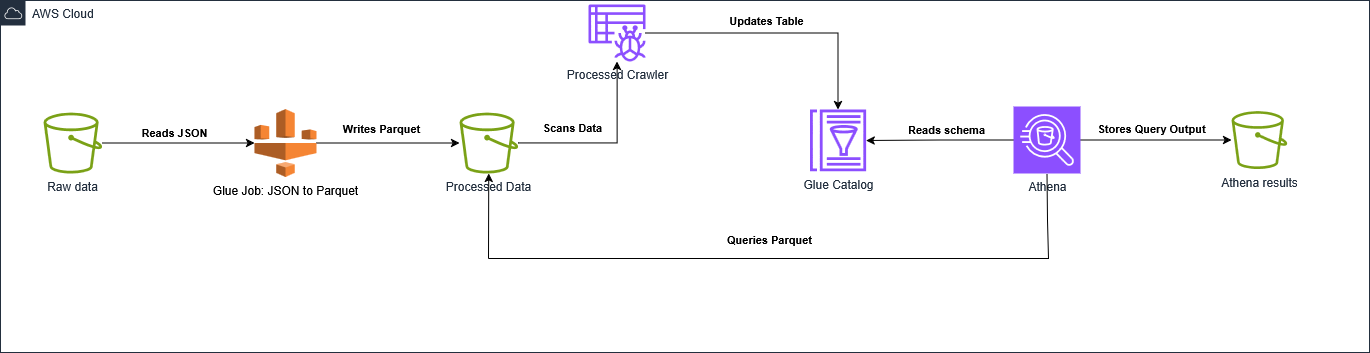

The diagram above was exported from draw.io. Its source (the exported page's mxGraphModel, read from the mxfile embedded in the PNG):
<mxGraphModel dx="1544" dy="853" grid="0" gridSize="10" guides="1" tooltips="1" connect="1" arrows="1" fold="1" page="1" pageScale="1" pageWidth="2339" pageHeight="3300" math="0" shadow="0">
  <root>
    <mxCell id="0" />
    <mxCell id="1" parent="0" />
    <mxCell id="jfYqB5fDT2kifyfe6mJF-77" parent="1" style="points=[[0,0],[0.25,0],[0.5,0],[0.75,0],[1,0],[1,0.25],[1,0.5],[1,0.75],[1,1],[0.75,1],[0.5,1],[0.25,1],[0,1],[0,0.75],[0,0.5],[0,0.25]];outlineConnect=0;gradientColor=none;html=1;whiteSpace=wrap;fontSize=12;fontStyle=0;container=1;pointerEvents=0;collapsible=0;recursiveResize=0;shape=mxgraph.aws4.group;grIcon=mxgraph.aws4.group_aws_cloud;strokeColor=#232F3E;fillColor=none;verticalAlign=top;align=left;spacingLeft=30;fontColor=#232F3E;dashed=0;" value="AWS Cloud" vertex="1">
      <mxGeometry height="352" width="1369" x="127" y="160" as="geometry" />
    </mxCell>
    <mxCell id="jfYqB5fDT2kifyfe6mJF-49" parent="jfYqB5fDT2kifyfe6mJF-77" style="sketch=0;outlineConnect=0;fontColor=#232F3E;gradientColor=none;fillColor=#7AA116;strokeColor=none;dashed=0;verticalLabelPosition=bottom;verticalAlign=top;align=center;html=1;fontSize=12;fontStyle=0;aspect=fixed;pointerEvents=1;shape=mxgraph.aws4.bucket;" value="&lt;div&gt;Raw data&lt;/div&gt;" vertex="1">
      <mxGeometry height="61" width="58.65" x="43" y="112" as="geometry" />
    </mxCell>
    <mxCell id="jfYqB5fDT2kifyfe6mJF-53" edge="1" parent="jfYqB5fDT2kifyfe6mJF-77" source="jfYqB5fDT2kifyfe6mJF-50" style="edgeStyle=orthogonalEdgeStyle;rounded=0;orthogonalLoop=1;jettySize=auto;html=1;" target="jfYqB5fDT2kifyfe6mJF-52">
      <mxGeometry relative="1" as="geometry" />
    </mxCell>
    <mxCell id="jfYqB5fDT2kifyfe6mJF-54" connectable="0" parent="jfYqB5fDT2kifyfe6mJF-53" style="edgeLabel;html=1;align=center;verticalAlign=middle;resizable=0;points=[];fontStyle=1" value="&lt;div&gt;Writes Parquet&lt;/div&gt;" vertex="1">
      <mxGeometry relative="1" x="-0.1632" y="-2" as="geometry">
        <mxPoint x="4" y="-17" as="offset" />
      </mxGeometry>
    </mxCell>
    <mxCell id="jfYqB5fDT2kifyfe6mJF-50" parent="jfYqB5fDT2kifyfe6mJF-77" style="outlineConnect=0;dashed=0;verticalLabelPosition=bottom;verticalAlign=top;align=center;html=1;shape=mxgraph.aws3.glue;fillColor=#F58534;gradientColor=none;" value="Glue Job: JSON to Parquet" vertex="1">
      <mxGeometry height="68" width="62" x="254" y="108.5" as="geometry" />
    </mxCell>
    <mxCell id="jfYqB5fDT2kifyfe6mJF-51" edge="1" parent="jfYqB5fDT2kifyfe6mJF-77" source="jfYqB5fDT2kifyfe6mJF-49" style="edgeStyle=orthogonalEdgeStyle;rounded=0;orthogonalLoop=1;jettySize=auto;html=1;entryX=0;entryY=0.5;entryDx=0;entryDy=0;entryPerimeter=0;" target="jfYqB5fDT2kifyfe6mJF-50">
      <mxGeometry relative="1" as="geometry" />
    </mxCell>
    <mxCell id="jfYqB5fDT2kifyfe6mJF-76" connectable="0" parent="jfYqB5fDT2kifyfe6mJF-51" style="edgeLabel;html=1;align=center;verticalAlign=middle;resizable=0;points=[];fontStyle=1" value="Reads JSON" vertex="1">
      <mxGeometry relative="1" x="-0.06" y="-1" as="geometry">
        <mxPoint y="-12" as="offset" />
      </mxGeometry>
    </mxCell>
    <mxCell id="jfYqB5fDT2kifyfe6mJF-56" edge="1" parent="jfYqB5fDT2kifyfe6mJF-77" source="jfYqB5fDT2kifyfe6mJF-52" style="edgeStyle=orthogonalEdgeStyle;rounded=0;orthogonalLoop=1;jettySize=auto;html=1;" target="jfYqB5fDT2kifyfe6mJF-55">
      <mxGeometry relative="1" as="geometry" />
    </mxCell>
    <mxCell id="jfYqB5fDT2kifyfe6mJF-57" connectable="0" parent="jfYqB5fDT2kifyfe6mJF-56" style="edgeLabel;html=1;align=center;verticalAlign=middle;resizable=0;points=[];fontStyle=1" value="Scans Data" vertex="1">
      <mxGeometry relative="1" x="-0.011" as="geometry">
        <mxPoint x="-36" y="-16" as="offset" />
      </mxGeometry>
    </mxCell>
    <mxCell id="jfYqB5fDT2kifyfe6mJF-52" parent="jfYqB5fDT2kifyfe6mJF-77" style="sketch=0;outlineConnect=0;fontColor=#232F3E;gradientColor=none;fillColor=#7AA116;strokeColor=none;dashed=0;verticalLabelPosition=bottom;verticalAlign=top;align=center;html=1;fontSize=12;fontStyle=0;aspect=fixed;pointerEvents=1;shape=mxgraph.aws4.bucket;" value="Processed Data" vertex="1">
      <mxGeometry height="61" width="58.65" x="459" y="112" as="geometry" />
    </mxCell>
    <mxCell id="jfYqB5fDT2kifyfe6mJF-59" edge="1" parent="jfYqB5fDT2kifyfe6mJF-77" source="jfYqB5fDT2kifyfe6mJF-55" style="edgeStyle=orthogonalEdgeStyle;rounded=0;orthogonalLoop=1;jettySize=auto;html=1;" target="jfYqB5fDT2kifyfe6mJF-58">
      <mxGeometry relative="1" as="geometry" />
    </mxCell>
    <mxCell id="jfYqB5fDT2kifyfe6mJF-60" connectable="0" parent="jfYqB5fDT2kifyfe6mJF-59" style="edgeLabel;html=1;align=center;verticalAlign=middle;resizable=0;points=[];fontStyle=1" value="Updates Table" vertex="1">
      <mxGeometry relative="1" x="-0.1064" y="-3" as="geometry">
        <mxPoint y="-16" as="offset" />
      </mxGeometry>
    </mxCell>
    <mxCell id="jfYqB5fDT2kifyfe6mJF-55" parent="jfYqB5fDT2kifyfe6mJF-77" style="sketch=0;outlineConnect=0;fontColor=#232F3E;gradientColor=none;fillColor=#8C4FFF;strokeColor=none;dashed=0;verticalLabelPosition=bottom;verticalAlign=top;align=center;html=1;fontSize=12;fontStyle=0;aspect=fixed;pointerEvents=1;shape=mxgraph.aws4.glue_crawlers;" value="Processed Crawler" vertex="1">
      <mxGeometry height="57" width="57" x="588" y="4" as="geometry" />
    </mxCell>
    <mxCell id="jfYqB5fDT2kifyfe6mJF-58" parent="jfYqB5fDT2kifyfe6mJF-77" style="sketch=0;outlineConnect=0;fontColor=#232F3E;gradientColor=none;fillColor=#8C4FFF;strokeColor=none;dashed=0;verticalLabelPosition=bottom;verticalAlign=top;align=center;html=1;fontSize=12;fontStyle=0;aspect=fixed;pointerEvents=1;shape=mxgraph.aws4.glue_data_catalog;" value="&lt;div&gt;Glue Catalog&lt;/div&gt;" vertex="1">
      <mxGeometry height="61.75" width="57" x="809" y="109" as="geometry" />
    </mxCell>
    <mxCell id="jfYqB5fDT2kifyfe6mJF-64" edge="1" parent="jfYqB5fDT2kifyfe6mJF-77" source="jfYqB5fDT2kifyfe6mJF-62" style="edgeStyle=orthogonalEdgeStyle;rounded=0;orthogonalLoop=1;jettySize=auto;html=1;" target="jfYqB5fDT2kifyfe6mJF-58">
      <mxGeometry relative="1" as="geometry" />
    </mxCell>
    <mxCell id="jfYqB5fDT2kifyfe6mJF-65" connectable="0" parent="jfYqB5fDT2kifyfe6mJF-64" style="edgeLabel;html=1;align=center;verticalAlign=middle;resizable=0;points=[];fontStyle=1" value="Reads schema" vertex="1">
      <mxGeometry relative="1" x="0.1603" y="1" as="geometry">
        <mxPoint x="18" y="-13" as="offset" />
      </mxGeometry>
    </mxCell>
    <mxCell id="jfYqB5fDT2kifyfe6mJF-73" edge="1" parent="jfYqB5fDT2kifyfe6mJF-77" source="jfYqB5fDT2kifyfe6mJF-62" style="edgeStyle=orthogonalEdgeStyle;rounded=0;orthogonalLoop=1;jettySize=auto;html=1;" target="jfYqB5fDT2kifyfe6mJF-72">
      <mxGeometry relative="1" as="geometry" />
    </mxCell>
    <mxCell id="jfYqB5fDT2kifyfe6mJF-74" connectable="0" parent="jfYqB5fDT2kifyfe6mJF-73" style="edgeLabel;html=1;align=center;verticalAlign=middle;resizable=0;points=[];fontStyle=1" value="Stores Query Output" vertex="1">
      <mxGeometry relative="1" x="-0.3135" as="geometry">
        <mxPoint x="19" y="-12" as="offset" />
      </mxGeometry>
    </mxCell>
    <mxCell id="jfYqB5fDT2kifyfe6mJF-62" parent="jfYqB5fDT2kifyfe6mJF-77" style="sketch=0;points=[[0,0,0],[0.25,0,0],[0.5,0,0],[0.75,0,0],[1,0,0],[0,1,0],[0.25,1,0],[0.5,1,0],[0.75,1,0],[1,1,0],[0,0.25,0],[0,0.5,0],[0,0.75,0],[1,0.25,0],[1,0.5,0],[1,0.75,0]];outlineConnect=0;fontColor=#232F3E;fillColor=#8C4FFF;strokeColor=#ffffff;dashed=0;verticalLabelPosition=bottom;verticalAlign=top;align=center;html=1;fontSize=12;fontStyle=0;aspect=fixed;shape=mxgraph.aws4.resourceIcon;resIcon=mxgraph.aws4.athena;" value="Athena" vertex="1">
      <mxGeometry height="67" width="67" x="1013" y="106" as="geometry" />
    </mxCell>
    <mxCell id="jfYqB5fDT2kifyfe6mJF-67" edge="1" parent="jfYqB5fDT2kifyfe6mJF-77" style="endArrow=none;html=1;rounded=0;entryX=0.5;entryY=1;entryDx=0;entryDy=0;entryPerimeter=0;" target="jfYqB5fDT2kifyfe6mJF-62" value="">
      <mxGeometry height="50" relative="1" width="50" as="geometry">
        <Array as="points">
          <mxPoint x="1048" y="258" />
          <mxPoint x="1047" y="220" />
        </Array>
        <mxPoint x="1038" y="258" as="sourcePoint" />
        <mxPoint x="616" y="96" as="targetPoint" />
      </mxGeometry>
    </mxCell>
    <mxCell id="jfYqB5fDT2kifyfe6mJF-72" parent="jfYqB5fDT2kifyfe6mJF-77" style="sketch=0;outlineConnect=0;fontColor=#232F3E;gradientColor=none;fillColor=#7AA116;strokeColor=none;dashed=0;verticalLabelPosition=bottom;verticalAlign=top;align=center;html=1;fontSize=12;fontStyle=0;aspect=fixed;pointerEvents=1;shape=mxgraph.aws4.bucket;" value="Athena results" vertex="1">
      <mxGeometry height="58" width="55.77" x="1231" y="110.5" as="geometry" />
    </mxCell>
    <mxCell id="jfYqB5fDT2kifyfe6mJF-68" edge="1" parent="jfYqB5fDT2kifyfe6mJF-77" style="endArrow=none;html=1;rounded=0;" value="">
      <mxGeometry height="50" relative="1" width="50" as="geometry">
        <Array as="points">
          <mxPoint x="488" y="258" />
        </Array>
        <mxPoint x="488" y="258" as="sourcePoint" />
        <mxPoint x="1038" y="258" as="targetPoint" />
      </mxGeometry>
    </mxCell>
    <mxCell id="jfYqB5fDT2kifyfe6mJF-71" connectable="0" parent="jfYqB5fDT2kifyfe6mJF-68" style="edgeLabel;html=1;align=center;verticalAlign=middle;resizable=0;points=[];fontStyle=1" value="Queries Parquet" vertex="1">
      <mxGeometry relative="1" x="0.0705" as="geometry">
        <mxPoint x="-14" y="-20" as="offset" />
      </mxGeometry>
    </mxCell>
    <mxCell id="jfYqB5fDT2kifyfe6mJF-70" edge="1" parent="jfYqB5fDT2kifyfe6mJF-77" style="endArrow=classic;html=1;rounded=0;" target="jfYqB5fDT2kifyfe6mJF-52" value="">
      <mxGeometry height="50" relative="1" width="50" as="geometry">
        <mxPoint x="488" y="258" as="sourcePoint" />
        <mxPoint x="618" y="98" as="targetPoint" />
      </mxGeometry>
    </mxCell>
  </root>
</mxGraphModel>